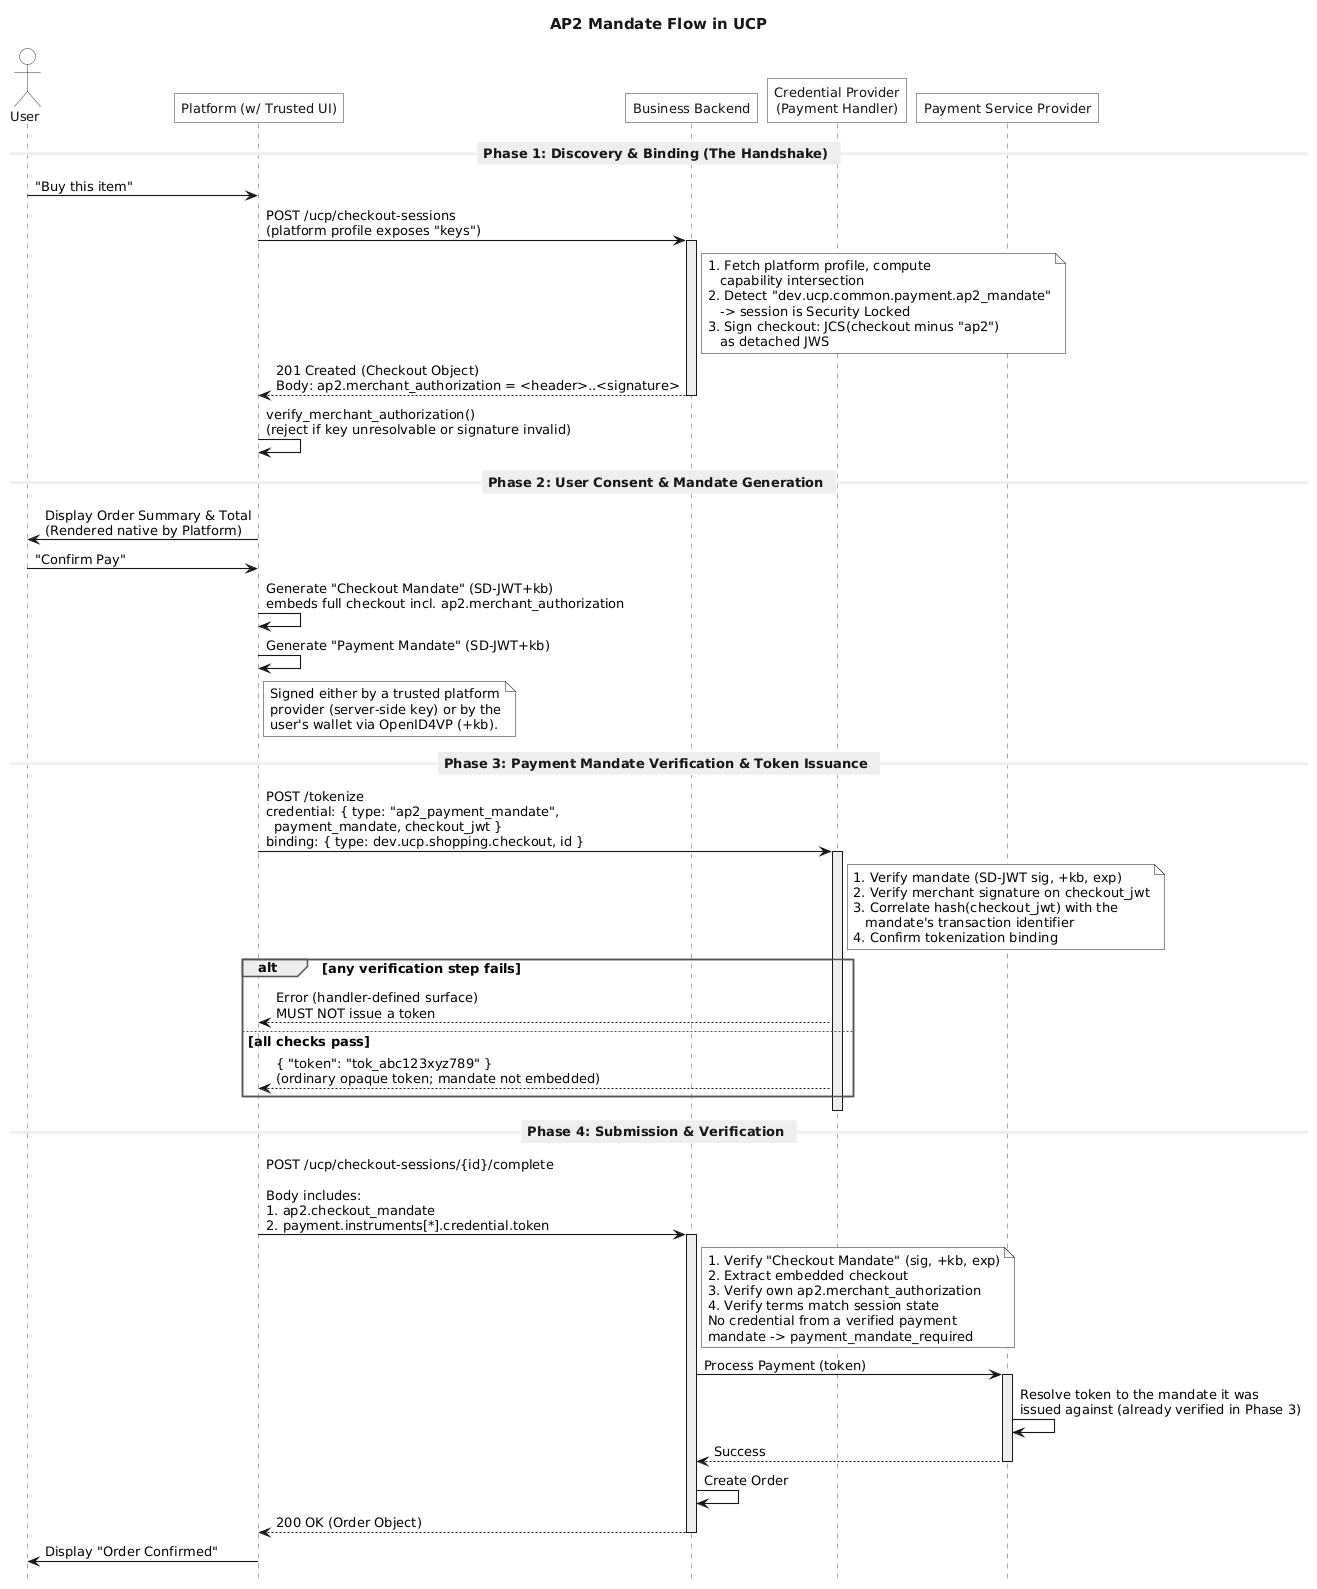

The diagram above was rendered by PlantUML. Its source (embedded in the PNG):
@startuml
' Editable visual reconstruction of the UCP AP2 checkout-flow diagram.
' Kept in sync with docs/specification/payment/extensions/ap2-mandates.md.
' The source PNG itself is not a PlantUML source file.
!pragma teoz true
scale 1.0
hide footbox
skinparam backgroundColor #FFFFFF
skinparam shadowing false
skinparam roundcorner 0
skinparam defaultFontName Arial
skinparam defaultFontSize 13
skinparam titleFontSize 15
skinparam titleFontColor #111111
skinparam sequence {
    ArrowColor #171717
    ArrowThickness 1.1
    LifeLineBorderColor #555555
    LifeLineBackgroundColor #FFFFFF
    ParticipantBorderColor #333333
    ParticipantBackgroundColor #FFFFFF
    ParticipantFontColor #111111
    ParticipantFontSize 13
    ActorBorderColor #333333
    ActorBackgroundColor #FFFFFF
    ActorFontColor #111111
    GroupBorderColor #555555
    NoteBorderColor #C8C8C8
    NoteBackgroundColor #FFFFFF
    NoteFontColor #151515
    DividerFontColor #111111
    DividerFontSize 13
    DividerBorderThickness 0
    DividerBorderColor #FFFFFF
}
title AP2 Mandate Flow in UCP
actor "User" as User
participant "Platform (w/ Trusted UI)" as Platform
participant "Business Backend" as Business
participant "Credential Provider\n(Payment Handler)" as CredProvider
participant "Payment Service Provider" as PSP

== Phase 1: Discovery & Binding (The Handshake) ==
User -> Platform: "Buy this item"
Platform -> Business: POST /ucp/checkout-sessions\n(platform profile exposes "keys")
activate Business #EEEEEE
note right of Business #FFFFFF
  1. Fetch platform profile, compute
     capability intersection
  2. Detect "dev.ucp.common.payment.ap2_mandate"
     -> session is Security Locked
  3. Sign checkout: JCS(checkout minus "ap2")
     as detached JWS
end note
Business --> Platform: 201 Created (Checkout Object)\nBody: ap2.merchant_authorization = <header>..<signature>
deactivate Business
Platform -> Platform: verify_merchant_authorization()\n(reject if key unresolvable or signature invalid)

== Phase 2: User Consent & Mandate Generation ==
Platform -> User: Display Order Summary & Total\n(Rendered native by Platform)
User -> Platform: "Confirm Pay"
Platform -> Platform: Generate "Checkout Mandate" (SD-JWT+kb)\nembeds full checkout incl. ap2.merchant_authorization
Platform -> Platform: Generate "Payment Mandate" (SD-JWT+kb)
note right of Platform #FFFFFF
  Signed either by a trusted platform
  provider (server-side key) or by the
  user's wallet via OpenID4VP (+kb).
end note

== Phase 3: Payment Mandate Verification & Token Issuance ==
Platform -> CredProvider: POST /tokenize\ncredential: { type: "ap2_payment_mandate",\n  payment_mandate, checkout_jwt }\nbinding: { type: dev.ucp.shopping.checkout, id }
activate CredProvider #EEEEEE
note right of CredProvider #FFFFFF
  1. Verify mandate (SD-JWT sig, +kb, exp)
  2. Verify merchant signature on checkout_jwt
  3. Correlate hash(checkout_jwt) with the
     mandate's transaction identifier
  4. Confirm tokenization binding
end note
alt any verification step fails
    CredProvider --> Platform: Error (handler-defined surface)\nMUST NOT issue a token
else all checks pass
    CredProvider --> Platform: { "token": "tok_abc123xyz789" }\n(ordinary opaque token; mandate not embedded)
end
deactivate CredProvider

== Phase 4: Submission & Verification ==
Platform -> Business: POST /ucp/checkout-sessions/{id}/complete\n\nBody includes:\n1. ap2.checkout_mandate\n2. payment.instruments[*].credential.token
activate Business #EEEEEE
note right of Business #FFFFFF
  1. Verify "Checkout Mandate" (sig, +kb, exp)
  2. Extract embedded checkout
  3. Verify own ap2.merchant_authorization
  4. Verify terms match session state
  No credential from a verified payment
  mandate -> payment_mandate_required
end note
Business -> PSP: Process Payment (token)
activate PSP #EEEEEE
PSP -> PSP: Resolve token to the mandate it was\nissued against (already verified in Phase 3)
PSP --> Business: Success
deactivate PSP
Business -> Business: Create Order
Business --> Platform: 200 OK (Order Object)
deactivate Business
Platform -> User: Display "Order Confirmed"
@enduml